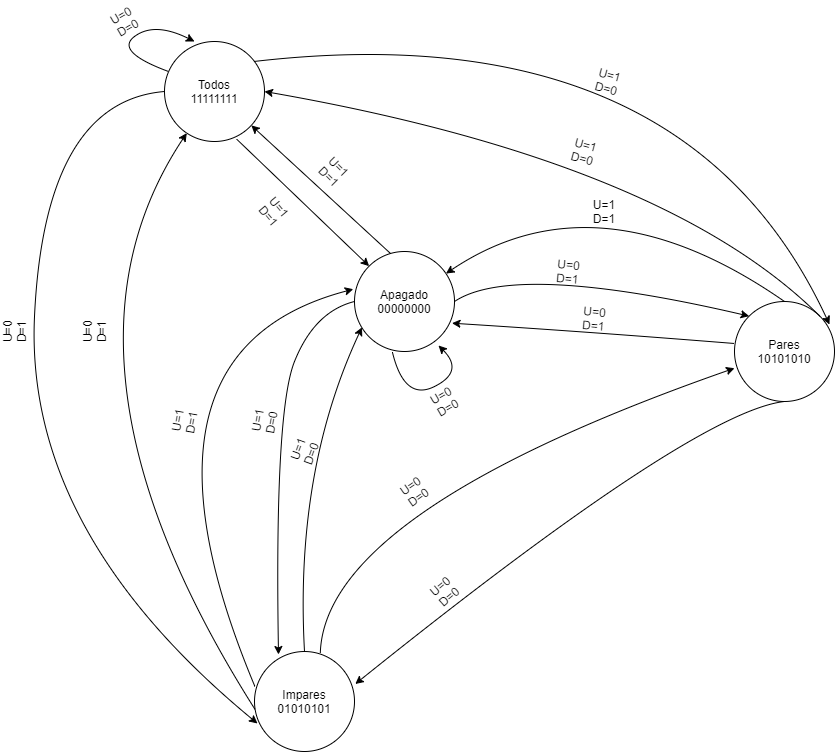

The diagram above was exported from draw.io. Its source (the exported page's mxGraphModel, read from the mxfile embedded in the PNG):
<mxGraphModel dx="2249" dy="1931" grid="1" gridSize="10" guides="1" tooltips="1" connect="1" arrows="1" fold="1" page="1" pageScale="1" pageWidth="827" pageHeight="1169" math="0" shadow="0">
  <root>
    <mxCell id="0" />
    <mxCell id="1" parent="0" />
    <mxCell id="72psHiY-5UqzVjpWp0UH-2" value="Impares&lt;br&gt;01010101" style="ellipse;whiteSpace=wrap;html=1;" parent="1" vertex="1">
      <mxGeometry x="80" y="450" width="100" height="100" as="geometry" />
    </mxCell>
    <mxCell id="72psHiY-5UqzVjpWp0UH-7" value="Pares&lt;br&gt;10101010" style="ellipse;whiteSpace=wrap;html=1;" parent="1" vertex="1">
      <mxGeometry x="560" y="100" width="100" height="100" as="geometry" />
    </mxCell>
    <mxCell id="72psHiY-5UqzVjpWp0UH-8" value="Apagado&lt;br&gt;00000000" style="ellipse;whiteSpace=wrap;html=1;" parent="1" vertex="1">
      <mxGeometry x="180" y="50" width="100" height="100" as="geometry" />
    </mxCell>
    <mxCell id="72psHiY-5UqzVjpWp0UH-12" value="" style="curved=1;endArrow=classic;html=1;entryX=0;entryY=0.667;entryDx=0;entryDy=0;entryPerimeter=0;exitX=0.658;exitY=0.017;exitDx=0;exitDy=0;exitPerimeter=0;" parent="1" source="72psHiY-5UqzVjpWp0UH-2" target="72psHiY-5UqzVjpWp0UH-7" edge="1">
      <mxGeometry width="50" height="50" relative="1" as="geometry">
        <mxPoint x="160" y="320" as="sourcePoint" />
        <mxPoint x="140" y="160" as="targetPoint" />
        <Array as="points">
          <mxPoint x="150" y="310" />
        </Array>
      </mxGeometry>
    </mxCell>
    <mxCell id="72psHiY-5UqzVjpWp0UH-13" value="U=0 D=0" style="text;html=1;strokeColor=none;fillColor=none;align=center;verticalAlign=middle;whiteSpace=wrap;rounded=0;rotation=-35;" parent="1" vertex="1">
      <mxGeometry x="220" y="280" width="40" height="20" as="geometry" />
    </mxCell>
    <mxCell id="72psHiY-5UqzVjpWp0UH-15" value="" style="curved=1;endArrow=classic;html=1;exitX=0.5;exitY=1;exitDx=0;exitDy=0;entryX=1.008;entryY=0.325;entryDx=0;entryDy=0;entryPerimeter=0;" parent="1" source="72psHiY-5UqzVjpWp0UH-7" target="72psHiY-5UqzVjpWp0UH-2" edge="1">
      <mxGeometry width="50" height="50" relative="1" as="geometry">
        <mxPoint x="670" y="240" as="sourcePoint" />
        <mxPoint x="370" y="300" as="targetPoint" />
        <Array as="points">
          <mxPoint x="520" y="210" />
        </Array>
      </mxGeometry>
    </mxCell>
    <mxCell id="72psHiY-5UqzVjpWp0UH-16" value="U=0 D=0" style="text;html=1;strokeColor=none;fillColor=none;align=center;verticalAlign=middle;whiteSpace=wrap;rounded=0;rotation=-40;" parent="1" vertex="1">
      <mxGeometry x="250" y="380" width="40" height="20" as="geometry" />
    </mxCell>
    <mxCell id="72psHiY-5UqzVjpWp0UH-17" value="" style="curved=1;endArrow=classic;html=1;entryX=0.075;entryY=0.758;entryDx=0;entryDy=0;entryPerimeter=0;exitX=0.5;exitY=0;exitDx=0;exitDy=0;" parent="1" source="72psHiY-5UqzVjpWp0UH-2" target="72psHiY-5UqzVjpWp0UH-8" edge="1">
      <mxGeometry width="50" height="50" relative="1" as="geometry">
        <mxPoint x="48.333333333333336" y="330" as="sourcePoint" />
        <mxPoint x="150" y="270" as="targetPoint" />
        <Array as="points">
          <mxPoint x="120" y="270" />
        </Array>
      </mxGeometry>
    </mxCell>
    <mxCell id="72psHiY-5UqzVjpWp0UH-18" value="U=1 D=0" style="text;html=1;strokeColor=none;fillColor=none;align=center;verticalAlign=middle;whiteSpace=wrap;rounded=0;rotation=-70;" parent="1" vertex="1">
      <mxGeometry x="110" y="240" width="40" height="20" as="geometry" />
    </mxCell>
    <mxCell id="72psHiY-5UqzVjpWp0UH-19" value="" style="curved=1;endArrow=classic;html=1;exitX=0;exitY=0.5;exitDx=0;exitDy=0;entryX=0.24;entryY=0.03;entryDx=0;entryDy=0;entryPerimeter=0;" parent="1" source="72psHiY-5UqzVjpWp0UH-8" edge="1" target="72psHiY-5UqzVjpWp0UH-2">
      <mxGeometry width="50" height="50" relative="1" as="geometry">
        <mxPoint x="160" y="10" as="sourcePoint" />
        <mxPoint x="97" y="458" as="targetPoint" />
        <Array as="points">
          <mxPoint x="140" y="110" />
          <mxPoint x="100" y="210" />
        </Array>
      </mxGeometry>
    </mxCell>
    <mxCell id="72psHiY-5UqzVjpWp0UH-20" value="U=1 D=0" style="text;html=1;strokeColor=none;fillColor=none;align=center;verticalAlign=middle;whiteSpace=wrap;rounded=0;rotation=-80;" parent="1" vertex="1">
      <mxGeometry x="70" y="210" width="40" height="20" as="geometry" />
    </mxCell>
    <mxCell id="72psHiY-5UqzVjpWp0UH-21" value="" style="curved=1;endArrow=classic;html=1;exitX=0.5;exitY=0;exitDx=0;exitDy=0;entryX=0;entryY=0;entryDx=0;entryDy=0;" parent="1" target="72psHiY-5UqzVjpWp0UH-7" edge="1">
      <mxGeometry width="50" height="50" relative="1" as="geometry">
        <mxPoint x="280" y="100" as="sourcePoint" />
        <mxPoint x="460" y="10" as="targetPoint" />
        <Array as="points">
          <mxPoint x="340" y="60" />
        </Array>
      </mxGeometry>
    </mxCell>
    <mxCell id="72psHiY-5UqzVjpWp0UH-22" value="U=0 D=1" style="text;html=1;strokeColor=none;fillColor=none;align=center;verticalAlign=middle;whiteSpace=wrap;rounded=0;rotation=5;" parent="1" vertex="1">
      <mxGeometry x="374" y="60" width="40" height="20" as="geometry" />
    </mxCell>
    <mxCell id="72psHiY-5UqzVjpWp0UH-23" value="" style="curved=1;endArrow=classic;html=1;exitX=0;exitY=0.5;exitDx=0;exitDy=0;entryX=0.975;entryY=0.717;entryDx=0;entryDy=0;entryPerimeter=0;" parent="1" target="72psHiY-5UqzVjpWp0UH-8" edge="1">
      <mxGeometry width="50" height="50" relative="1" as="geometry">
        <mxPoint x="560" y="142" as="sourcePoint" />
        <mxPoint x="477" y="500" as="targetPoint" />
        <Array as="points">
          <mxPoint x="410" y="130" />
        </Array>
      </mxGeometry>
    </mxCell>
    <mxCell id="72psHiY-5UqzVjpWp0UH-24" value="U=0 D=1" style="text;html=1;strokeColor=none;fillColor=none;align=center;verticalAlign=middle;whiteSpace=wrap;rounded=0;rotation=5;" parent="1" vertex="1">
      <mxGeometry x="400" y="107" width="40" height="20" as="geometry" />
    </mxCell>
    <mxCell id="72psHiY-5UqzVjpWp0UH-27" value="U=1 D=1" style="text;html=1;strokeColor=none;fillColor=none;align=center;verticalAlign=middle;whiteSpace=wrap;rounded=0;rotation=45;" parent="1" vertex="1">
      <mxGeometry x="140" y="-40" width="40" height="20" as="geometry" />
    </mxCell>
    <mxCell id="72psHiY-5UqzVjpWp0UH-29" value="" style="endArrow=classic;html=1;exitX=0.722;exitY=0.977;exitDx=0;exitDy=0;exitPerimeter=0;entryX=0;entryY=0;entryDx=0;entryDy=0;" parent="1" source="72psHiY-5UqzVjpWp0UH-31" target="72psHiY-5UqzVjpWp0UH-8" edge="1">
      <mxGeometry width="50" height="50" relative="1" as="geometry">
        <mxPoint x="27.5" y="-80" as="sourcePoint" />
        <mxPoint x="190" y="68" as="targetPoint" />
      </mxGeometry>
    </mxCell>
    <mxCell id="72psHiY-5UqzVjpWp0UH-30" value="U=1 D=1" style="text;html=1;strokeColor=none;fillColor=none;align=center;verticalAlign=middle;whiteSpace=wrap;rounded=0;rotation=50;" parent="1" vertex="1">
      <mxGeometry x="80" width="40" height="20" as="geometry" />
    </mxCell>
    <mxCell id="72psHiY-5UqzVjpWp0UH-31" value="Todos&lt;br&gt;11111111" style="ellipse;whiteSpace=wrap;html=1;" parent="1" vertex="1">
      <mxGeometry x="-10" y="-160" width="100" height="100" as="geometry" />
    </mxCell>
    <mxCell id="72psHiY-5UqzVjpWp0UH-32" value="" style="endArrow=classic;html=1;exitX=0.357;exitY=0.017;exitDx=0;exitDy=0;exitPerimeter=0;" parent="1" source="72psHiY-5UqzVjpWp0UH-8" target="72psHiY-5UqzVjpWp0UH-31" edge="1">
      <mxGeometry width="50" height="50" relative="1" as="geometry">
        <mxPoint x="190" y="-30" as="sourcePoint" />
        <mxPoint x="240" y="-80" as="targetPoint" />
      </mxGeometry>
    </mxCell>
    <mxCell id="72psHiY-5UqzVjpWp0UH-33" value="" style="curved=1;endArrow=classic;html=1;exitX=0.005;exitY=0.352;exitDx=0;exitDy=0;entryX=-0.012;entryY=0.377;entryDx=0;entryDy=0;entryPerimeter=0;exitPerimeter=0;" parent="1" source="72psHiY-5UqzVjpWp0UH-2" target="72psHiY-5UqzVjpWp0UH-8" edge="1">
      <mxGeometry width="50" height="50" relative="1" as="geometry">
        <mxPoint x="10" y="454.2" as="sourcePoint" />
        <mxPoint x="170" y="80" as="targetPoint" />
        <Array as="points">
          <mxPoint x="-60" y="150" />
        </Array>
      </mxGeometry>
    </mxCell>
    <mxCell id="72psHiY-5UqzVjpWp0UH-34" value="U=1 D=1" style="text;html=1;strokeColor=none;fillColor=none;align=center;verticalAlign=middle;whiteSpace=wrap;rounded=0;rotation=-80;" parent="1" vertex="1">
      <mxGeometry x="-10" y="210" width="40" height="20" as="geometry" />
    </mxCell>
    <mxCell id="72psHiY-5UqzVjpWp0UH-36" value="" style="curved=1;endArrow=classic;html=1;exitX=0.5;exitY=0;exitDx=0;exitDy=0;" parent="1" source="72psHiY-5UqzVjpWp0UH-7" target="72psHiY-5UqzVjpWp0UH-8" edge="1">
      <mxGeometry width="50" height="50" relative="1" as="geometry">
        <mxPoint x="572.5" y="40.3" as="sourcePoint" />
        <mxPoint x="290" y="19.999999999999815" as="targetPoint" />
        <Array as="points">
          <mxPoint x="423" y="-30" />
        </Array>
      </mxGeometry>
    </mxCell>
    <mxCell id="72psHiY-5UqzVjpWp0UH-37" value="U=1 D=1" style="text;html=1;strokeColor=none;fillColor=none;align=center;verticalAlign=middle;whiteSpace=wrap;rounded=0;rotation=0;" parent="1" vertex="1">
      <mxGeometry x="410" width="40" height="20" as="geometry" />
    </mxCell>
    <mxCell id="j43HUJGmTRFub9Gmeplq-1" value="" style="curved=1;endArrow=classic;html=1;exitX=1;exitY=0;exitDx=0;exitDy=0;entryX=1;entryY=0.5;entryDx=0;entryDy=0;" edge="1" parent="1" source="72psHiY-5UqzVjpWp0UH-7" target="72psHiY-5UqzVjpWp0UH-31">
      <mxGeometry width="50" height="50" relative="1" as="geometry">
        <mxPoint x="719" y="-10" as="sourcePoint" />
        <mxPoint x="379.99981452814814" y="-27.93303569253476" as="targetPoint" />
        <Array as="points">
          <mxPoint x="490" y="-40" />
        </Array>
      </mxGeometry>
    </mxCell>
    <mxCell id="j43HUJGmTRFub9Gmeplq-2" value="U=1 D=0" style="text;html=1;strokeColor=none;fillColor=none;align=center;verticalAlign=middle;whiteSpace=wrap;rounded=0;rotation=15;" vertex="1" parent="1">
      <mxGeometry x="390" y="-60" width="40" height="20" as="geometry" />
    </mxCell>
    <mxCell id="j43HUJGmTRFub9Gmeplq-3" value="" style="curved=1;endArrow=classic;html=1;exitX=0.006;exitY=0.58;exitDx=0;exitDy=0;exitPerimeter=0;" edge="1" parent="1" source="72psHiY-5UqzVjpWp0UH-2" target="72psHiY-5UqzVjpWp0UH-31">
      <mxGeometry width="50" height="50" relative="1" as="geometry">
        <mxPoint x="-98.5" y="504.49999999999983" as="sourcePoint" />
        <mxPoint x="-0.1999999999998181" y="107.00000000000004" as="targetPoint" />
        <Array as="points">
          <mxPoint x="-140" y="160" />
        </Array>
      </mxGeometry>
    </mxCell>
    <mxCell id="j43HUJGmTRFub9Gmeplq-4" value="U=0 D=1" style="text;html=1;strokeColor=none;fillColor=none;align=center;verticalAlign=middle;whiteSpace=wrap;rounded=0;rotation=-90;" vertex="1" parent="1">
      <mxGeometry x="-100" y="120" width="40" height="20" as="geometry" />
    </mxCell>
    <mxCell id="j43HUJGmTRFub9Gmeplq-5" value="" style="curved=1;endArrow=classic;html=1;exitX=0;exitY=0.5;exitDx=0;exitDy=0;entryX=0.03;entryY=0.72;entryDx=0;entryDy=0;entryPerimeter=0;" edge="1" parent="1" source="72psHiY-5UqzVjpWp0UH-31" target="72psHiY-5UqzVjpWp0UH-2">
      <mxGeometry width="50" height="50" relative="1" as="geometry">
        <mxPoint x="-147" y="-128" as="sourcePoint" />
        <mxPoint x="80" y="520" as="targetPoint" />
        <Array as="points">
          <mxPoint x="-130" y="-100" />
          <mxPoint x="-150" y="330" />
        </Array>
      </mxGeometry>
    </mxCell>
    <mxCell id="j43HUJGmTRFub9Gmeplq-6" value="U=0 D=1" style="text;html=1;strokeColor=none;fillColor=none;align=center;verticalAlign=middle;whiteSpace=wrap;rounded=0;rotation=-90;" vertex="1" parent="1">
      <mxGeometry x="-180" y="120" width="40" height="20" as="geometry" />
    </mxCell>
    <mxCell id="j43HUJGmTRFub9Gmeplq-7" value="" style="curved=1;endArrow=classic;html=1;exitX=0.5;exitY=0;exitDx=0;exitDy=0;entryX=0.95;entryY=0.23;entryDx=0;entryDy=0;entryPerimeter=0;" edge="1" parent="1" target="72psHiY-5UqzVjpWp0UH-7">
      <mxGeometry width="50" height="50" relative="1" as="geometry">
        <mxPoint x="79.36000000000001" y="-140" as="sourcePoint" />
        <mxPoint x="374.0046609406726" y="-125.35533905932743" as="targetPoint" />
        <Array as="points">
          <mxPoint x="510" y="-190" />
        </Array>
      </mxGeometry>
    </mxCell>
    <mxCell id="j43HUJGmTRFub9Gmeplq-8" value="U=1 D=0" style="text;html=1;strokeColor=none;fillColor=none;align=center;verticalAlign=middle;whiteSpace=wrap;rounded=0;rotation=15;" vertex="1" parent="1">
      <mxGeometry x="414" y="-130" width="40" height="20" as="geometry" />
    </mxCell>
    <mxCell id="j43HUJGmTRFub9Gmeplq-9" value="" style="curved=1;endArrow=classic;html=1;exitX=0.38;exitY=1.01;exitDx=0;exitDy=0;exitPerimeter=0;entryX=0.84;entryY=0.94;entryDx=0;entryDy=0;entryPerimeter=0;" edge="1" parent="1" source="72psHiY-5UqzVjpWp0UH-8" target="72psHiY-5UqzVjpWp0UH-8">
      <mxGeometry width="50" height="50" relative="1" as="geometry">
        <mxPoint x="230" y="220" as="sourcePoint" />
        <mxPoint x="340" y="151" as="targetPoint" />
        <Array as="points">
          <mxPoint x="230" y="200" />
          <mxPoint x="290" y="170" />
        </Array>
      </mxGeometry>
    </mxCell>
    <mxCell id="j43HUJGmTRFub9Gmeplq-10" value="U=0 D=0" style="text;html=1;strokeColor=none;fillColor=none;align=center;verticalAlign=middle;whiteSpace=wrap;rounded=0;rotation=-30;" vertex="1" parent="1">
      <mxGeometry x="250" y="190" width="40" height="20" as="geometry" />
    </mxCell>
    <mxCell id="j43HUJGmTRFub9Gmeplq-12" value="" style="curved=1;endArrow=classic;html=1;exitX=0.04;exitY=0.3;exitDx=0;exitDy=0;exitPerimeter=0;" edge="1" parent="1" source="72psHiY-5UqzVjpWp0UH-31">
      <mxGeometry width="50" height="50" relative="1" as="geometry">
        <mxPoint x="-110" y="-150" as="sourcePoint" />
        <mxPoint x="20" y="-160" as="targetPoint" />
        <Array as="points">
          <mxPoint x="-60" y="-150" />
          <mxPoint x="-20" y="-180" />
        </Array>
      </mxGeometry>
    </mxCell>
    <mxCell id="j43HUJGmTRFub9Gmeplq-13" value="U=0 D=0" style="text;html=1;strokeColor=none;fillColor=none;align=center;verticalAlign=middle;whiteSpace=wrap;rounded=0;rotation=-30;" vertex="1" parent="1">
      <mxGeometry x="-70" y="-190" width="40" height="20" as="geometry" />
    </mxCell>
  </root>
</mxGraphModel>